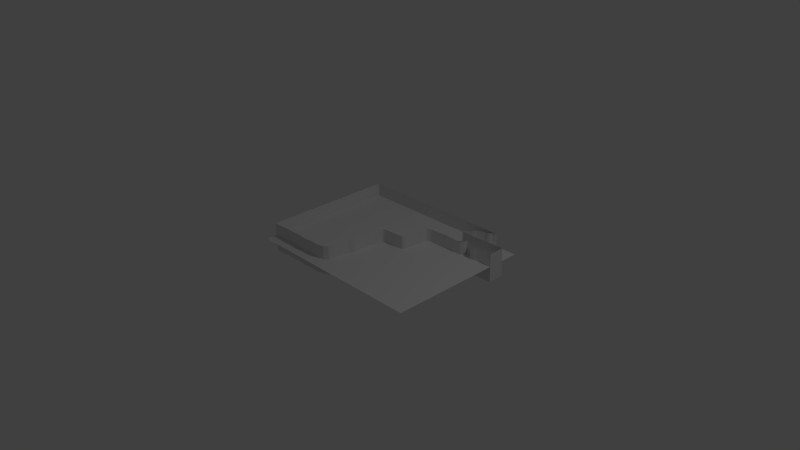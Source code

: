 # Source: sketch-level1-3.blend  (saved by Blender 2.76.0; exported with 4.5.12 LTS)
import bpy
from mathutils import Matrix  # noqa: F401  (used for matrix-valued properties, if any)

bpy.ops.wm.read_factory_settings(use_empty=True)
scene = bpy.context.scene
scene.name = 'Scene'

# ---- collections
col_collection_1 = bpy.data.collections.new('Collection 1'); scene.collection.children.link(col_collection_1)

# ---- materials (node trees are filled in below, after node groups)
mat_material = bpy.data.materials.new('Material')
mat_material.alpha_threshold = 0.0
mat_material.use_transparent_shadow = False
mat_material.preview_render_type = 'FLAT'
mat_material.roughness = 0.5
mat_material_001 = bpy.data.materials.new('Material.001')
mat_material_001.alpha_threshold = 0.0
mat_material_001.use_transparent_shadow = False
mat_material_001.preview_render_type = 'FLAT'
mat_material_001.roughness = 0.5
mat_material_001.specular_intensity = 0.0

# ---- material node trees

# ---- world
world_world = bpy.data.worlds.new('World'); scene.world = world_world
world_world.color = (0.05088, 0.05088, 0.05088)
world_world.use_sun_shadow = False
world_world.sun_shadow_jitter_overblur = 0.0
world_world.cycles.sampling_method = 'MANUAL'
world_world.cycles.sample_map_resolution = 256

# ---- cameras
cam_camera = bpy.data.cameras.new('Camera')
cam_camera.clip_end = 100.0
cam_camera.lens = 35.0
cam_camera.sensor_width = 32.0
cam_camera.sensor_height = 18.0
cam_camera.ortho_scale = 7.314
cam_camera.dof.focus_distance = 0.0
cam_camera.dof.aperture_fstop = 128.0

# ---- lights
light_lamp = bpy.data.lights.new('Lamp', 'POINT')
light_lamp.transmission_factor = 0.0
light_lamp.cutoff_distance = 30.0
light_lamp.energy = 100.0
light_lamp.shadow_buffer_clip_start = 1.001
light_lamp.shadow_soft_size = 0.1
light_lamp.shadow_maximum_resolution = 0.006
light_lamp.use_absolute_resolution = True
light_lamp.cycles.use_multiple_importance_sampling = False

# ---- meshes
me_plane_001 = bpy.data.meshes.new('Plane.001')
me_plane_001.from_pydata([(-0.9248, -0.9535, 0.0149), (1.075, -0.9535, 0.0149), (-0.9248, 1.047, 0.0149), (1.075, 1.047, 0.0149)], [], [(0, 1, 3, 2)])
_uv = me_plane_001.uv_layers.new(name='UVMap')
_uv.uv.foreach_set('vector', [0.0, 0.0, 1.0, 0.0, 1.0, 1.0, 0.0, 1.0])
_uv.active_render = True
_uv = me_plane_001.uv_layers.new(name='UVMap.001')
_uv.uv.foreach_set('vector', [8.794e-05, 8.79e-05, 0.9989, 8.79e-05, 0.9989, 0.9999, 8.79e-05, 0.9999])
me_plane_001.materials.append(mat_material)
me_plane_001.use_remesh_preserve_volume = False
me_plane_001.use_remesh_preserve_attributes = False
me_plane_001.use_mirror_vertex_groups = False
me_plane_001.update()
me_plane = bpy.data.meshes.new('Plane')
me_plane.from_pydata([(0.8568, -0.9844, -0.2), (0.8568, -0.9844, 0.2), (0.8566, -0.969, -0.2), (0.8566, -0.969, 0.2), (0.8578, -0.9591, -0.2), (0.8578, -0.9591, 0.2), (0.8569, -0.9499, -0.2), (0.8569, -0.9499, 0.2), (0.8572, -0.9394, -0.2), (0.8572, -0.9394, 0.2), (0.8586, -0.9311, -0.2), (0.8586, -0.9311, 0.2), (0.8578, -0.9269, -0.2), (0.8578, -0.9269, 0.2), (0.8544, -0.9195, -0.2), (0.8544, -0.9195, 0.2), (0.8547, -0.9125, -0.2), (0.8547, -0.9125, 0.2), (0.8538, -0.893, -0.2), (0.8538, -0.893, 0.2), (0.8518, -0.8632, -0.2), (0.8518, -0.8632, 0.2), (0.8459, -0.8297, -0.2), (0.8459, -0.8297, 0.2), (0.8442, -0.787, -0.2), (0.8442, -0.787, 0.2), (0.843, -0.7548, -0.2), (0.843, -0.7548, 0.2), (0.8453, -0.7221, -0.2), (0.8453, -0.7221, 0.2), (0.8447, -0.714, -0.2), (0.8447, -0.714, 0.2), (0.8442, -0.6645, -0.2), (0.8442, -0.6645, 0.2), (0.8425, -0.6492, -0.2), (0.8425, -0.6492, 0.2), (0.8428, -0.6104, -0.2), (0.8428, -0.6104, 0.2), (0.845, -0.5719, -0.2), (0.845, -0.5719, 0.2), (0.8476, -0.5344, -0.2), (0.8476, -0.5344, 0.2), (0.8493, -0.5108, -0.2), (0.8493, -0.5108, 0.2), (0.849, -0.4926, -0.2), (0.849, -0.4926, 0.2), (0.8445, -0.4779, -0.2), (0.8445, -0.4779, 0.2), (0.8436, -0.4595, -0.2), (0.8436, -0.4595, 0.2), (0.8382, -0.4414, -0.2), (0.8382, -0.4414, 0.2), (0.8365, -0.4223, -0.2), (0.8365, -0.4223, 0.2), (0.8377, -0.4015, -0.2), (0.8377, -0.4015, 0.2), (0.8394, -0.3831, -0.2), (0.8394, -0.3831, 0.2), (0.8396, -0.3658, -0.2), (0.8396, -0.3658, 0.2), (0.8402, -0.3461, -0.2), (0.8402, -0.3461, 0.2), (0.8388, -0.3198, -0.2), (0.8388, -0.3198, 0.2), (0.834, -0.2981, -0.2), (0.834, -0.2981, 0.2), (0.8277, -0.2672, -0.2), (0.8277, -0.2672, 0.2), (0.8198, -0.2504, -0.2), (0.8198, -0.2504, 0.2), (0.7916, -0.2276, -0.2), (0.7916, -0.2276, 0.2), (0.7741, -0.2141, -0.2), (0.7741, -0.2141, 0.2), (0.7627, -0.2086, -0.2), (0.7627, -0.2086, 0.2), (0.7491, -0.2047, -0.2), (0.7491, -0.2047, 0.2), (0.7344, -0.2042, -0.2), (0.7344, -0.2042, 0.2), (0.7188, -0.2009, -0.2), (0.7188, -0.2009, 0.2), (0.6998, -0.1963, -0.2), (0.6998, -0.1963, 0.2), (0.6891, -0.1944, -0.2), (0.6891, -0.1944, 0.2), (0.6766, -0.1952, -0.2), (0.6766, -0.1952, 0.2), (0.6627, -0.1933, -0.2), (0.6627, -0.1933, 0.2), (0.648, -0.1939, -0.2), (0.648, -0.1939, 0.2), (0.631, -0.1911, -0.2), (0.631, -0.1911, 0.2), (0.612, -0.1891, -0.2), (0.612, -0.1891, 0.2), (0.597, -0.1878, -0.2), (0.597, -0.1878, 0.2), (0.582, -0.1845, -0.2), (0.582, -0.1845, 0.2), (0.5565, -0.1841, -0.2), (0.5565, -0.1841, 0.2), (0.5341, -0.181, -0.2), (0.5341, -0.181, 0.2), (0.5086, -0.1775, -0.2), (0.5086, -0.1775, 0.2), (0.493, -0.1744, -0.2), (0.493, -0.1744, 0.2), (0.4763, -0.1687, -0.2), (0.4763, -0.1687, 0.2), (0.457, -0.1604, -0.2), (0.457, -0.1604, 0.2), (0.4403, -0.1545, -0.2), (0.4403, -0.1545, 0.2), (0.4267, -0.1488, -0.2), (0.4267, -0.1488, 0.2), (0.4125, -0.1459, -0.2), (0.4125, -0.1459, 0.2), (0.3947, -0.144, -0.2), (0.3947, -0.144, 0.2), (0.3768, -0.1442, -0.2), (0.3768, -0.1442, 0.2), (0.3635, -0.1446, -0.2), (0.3635, -0.1446, 0.2), (0.3567, -0.147, -0.2), (0.3567, -0.147, 0.2), (0.3516, -0.1484, -0.2), (0.3516, -0.1484, 0.2), (0.3451, -0.1516, -0.2), (0.3451, -0.1516, 0.2), (0.3357, -0.1527, -0.2), (0.3357, -0.1527, 0.2), (0.3221, -0.1521, -0.2), (0.3221, -0.1521, 0.2), (0.3037, -0.1519, -0.2), (0.3037, -0.1519, 0.2), (0.2867, -0.1508, -0.2), (0.2867, -0.1508, 0.2), (0.2691, -0.1503, -0.2), (0.2691, -0.1503, 0.2), (0.2524, -0.1508, -0.2), (0.2524, -0.1508, 0.2), (0.2337, -0.1508, -0.2), (0.2337, -0.1508, 0.2), (0.2096, -0.1486, -0.2), (0.2096, -0.1486, 0.2), (0.1875, -0.1453, -0.2), (0.1875, -0.1453, 0.2), (0.1589, -0.1405, -0.2), (0.1589, -0.1405, 0.2), (0.1422, -0.1372, -0.2), (0.1422, -0.1372, 0.2), (0.1346, -0.1357, -0.2), (0.1346, -0.1357, 0.2), (0.1266, -0.1359, -0.2), (0.1266, -0.1359, 0.2), (0.1195, -0.1365, -0.2), (0.1195, -0.1365, 0.2), (0.1065, -0.135, -0.2), (0.1065, -0.135, 0.2), (0.09149, -0.1311, -0.2), (0.09149, -0.1311, 0.2), (0.0674, -0.1265, -0.2), (0.0674, -0.1265, 0.2), (0.04785, -0.1234, -0.2), (0.04785, -0.1234, 0.2), (0.02745, -0.1216, -0.2), (0.02745, -0.1216, 0.2), (0.01272, -0.1208, -0.2), (0.01272, -0.1208, 0.2), (-0.005981, -0.1195, -0.2), (-0.005981, -0.1195, 0.2), (-0.02063, -0.1143, -0.2), (-0.02063, -0.1143, 0.2), (-0.0331, -0.1118, -0.2), (-0.0331, -0.1118, 0.2), (-0.03933, -0.1071, -0.2), (-0.03933, -0.1071, 0.2), (-0.04386, -0.103, -0.2), (-0.04386, -0.103, 0.2), (-0.04925, -0.09761, -0.2), (-0.04925, -0.09761, 0.2), (-0.05236, -0.08666, -0.2), (-0.05236, -0.08666, 0.2), (-0.0584, -0.07521, -0.2), (-0.0584, -0.07521, 0.2), (-0.05953, -0.05791, -0.2), (-0.05953, -0.05791, 0.2), (-0.06038, -0.03754, -0.2), (-0.06038, -0.03754, 0.2), (-0.05982, -0.02462, -0.2), (-0.05982, -0.02462, 0.2), (-0.06378, -0.01126, -0.2), (-0.06378, -0.01126, 0.2), (-0.06577, 0.004071, -0.2), (-0.06577, 0.004071, 0.2), (-0.06407, 0.02707, -0.2), (-0.06407, 0.02707, 0.2), (-0.06378, 0.03999, -0.2), (-0.06378, 0.03999, 0.2), (-0.06577, 0.06123, -0.2), (-0.06577, 0.06123, 0.2), (-0.06747, 0.07569, 0.2), (-0.06747, 0.07569, -0.2), (-0.06775, 0.09058, 0.2), (-0.06775, 0.09058, -0.2), (-0.07342, 0.1042, 0.2), (-0.07342, 0.1042, -0.2), (-0.07625, 0.1197, 0.2), (-0.07625, 0.1197, -0.2), (-0.0788, 0.13, 0.2), (-0.0788, 0.13, -0.2), (-0.08503, 0.137, 0.2), (-0.08503, 0.137, -0.2), (-0.0975, 0.1438, 0.2), (-0.0975, 0.1438, -0.2), (-0.1086, 0.1497, 0.2), (-0.1086, 0.1497, -0.2), (-0.1219, 0.1537, 0.2), (-0.1219, 0.1537, -0.2), (-0.1346, 0.1561, 0.2), (-0.1346, 0.1561, -0.2), (-0.1468, 0.1585, 0.2), (-0.1468, 0.1585, -0.2), (-0.1644, 0.1598, 0.2), (-0.1644, 0.1598, -0.2), (-0.1839, 0.1611, 0.2), (-0.1839, 0.1611, -0.2), (-0.2015, 0.1642, 0.2), (-0.2015, 0.1642, -0.2), (-0.2216, 0.1668, 0.2), (-0.2216, 0.1668, -0.2), (-0.2457, 0.1672, 0.2), (-0.2457, 0.1672, -0.2), (-0.2621, 0.1675, 0.2), (-0.2621, 0.1675, -0.2), (-0.278, 0.1677, 0.2), (-0.278, 0.1677, -0.2), (-0.2981, 0.1686, 0.2), (-0.2981, 0.1686, -0.2), (-0.3148, 0.1696, 0.2), (-0.3148, 0.1696, -0.2), (-0.3341, 0.1725, 0.2), (-0.3341, 0.1725, -0.2), (-0.3525, 0.1756, 0.2), (-0.3525, 0.1756, -0.2), (-0.3687, 0.1793, 0.2), (-0.3687, 0.1793, -0.2), (-0.3876, 0.1815, 0.2), (-0.3876, 0.1815, -0.2), (-0.4046, 0.1824, 0.2), (-0.4046, 0.1824, -0.2), (-0.4287, 0.1843, 0.2), (-0.4287, 0.1843, -0.2), (-0.4539, 0.1889, 0.2), (-0.4539, 0.1889, -0.2), (-0.4636, 0.1929, 0.2), (-0.4636, 0.1929, -0.2), (-0.4695, 0.2027, 0.2), (-0.4695, 0.2027, -0.2), (-0.4863, 0.2253, 0.2), (-0.4863, 0.2253, -0.2), (-0.4916, 0.2566, 0.2), (-0.4916, 0.2566, -0.2), (-0.493, 0.2689, 0.2), (-0.493, 0.2689, -0.2), (-0.4939, 0.2853, 0.2), (-0.4939, 0.2853, -0.2), (-0.4947, 0.2956, 0.2), (-0.4947, 0.2956, -0.2), (-0.4981, 0.3068, 0.2), (-0.4981, 0.3068, -0.2), (-0.5001, 0.3186, 0.2), (-0.5001, 0.3186, -0.2), (-0.4984, 0.3274, 0.2), (-0.4984, 0.3274, -0.2), (-0.497, 0.3372, 0.2), (-0.497, 0.3372, -0.2), (-0.4976, 0.3489, 0.2), (-0.4976, 0.3489, -0.2), (-0.4998, 0.3607, 0.2), (-0.4998, 0.3607, -0.2), (-0.5001, 0.3839, 0.2), (-0.5001, 0.3839, -0.2), (-0.5021, 0.3994, 0.2), (-0.5021, 0.3994, -0.2), (-0.5027, 0.4167, 0.2), (-0.5027, 0.4167, -0.2), (-0.5007, 0.4386, 0.2), (-0.5007, 0.4386, -0.2), (-0.5, 0.4686, 0.2), (-0.5, 0.4686, -0.2), (-0.5003, 0.507, 0.2), (-0.5003, 0.507, -0.2), (-0.5, 0.5314, 0.2), (-0.5, 0.5314, -0.2), (-0.4969, 0.549, 0.2), (-0.4969, 0.549, -0.2), (-0.4973, 0.5748, 0.2), (-0.4973, 0.5748, -0.2), (-0.4993, 0.6008, 0.2), (-0.4993, 0.6008, -0.2), (-0.5034, 0.6242, 0.2), (-0.5034, 0.6242, -0.2), (-0.5322, 0.6531, 0.2), (-0.5322, 0.6531, -0.2), (-0.5932, 0.677, 0.2), (-0.5932, 0.677, -0.2), (-0.5641, 0.7143, 0.2), (-0.5641, 0.7143, -0.2), (-0.5162, 0.7419, 0.2), (-0.5162, 0.7419, -0.2), (-0.515, 0.7798, 0.2), (-0.515, 0.7798, -0.2), (-0.517, 0.7987, 0.2), (-0.517, 0.7987, -0.2), (-0.5258, 0.8239, 0.2), (-0.5258, 0.8239, -0.2), (-0.5309, 0.8589, 0.2), (-0.5309, 0.8589, -0.2), (-0.5333, 0.8862, 0.2), (-0.5333, 0.8862, -0.2), (-0.5343, 0.9088, 0.2), (-0.5343, 0.9088, -0.2), (-0.5323, 0.937, 0.2), (-0.5323, 0.937, -0.2), (-0.5296, 0.9646, 0.2), (-0.5296, 0.9646, -0.2), (-0.5296, 0.9872, 0.2), (-0.5296, 0.9872, -0.2), (-0.5303, 1.0, 0.2), (-0.5303, 1.0, -0.2), (-0.7508, 1.0, 0.2), (-0.7508, 1.0, -0.2), (-0.7494, 0.8984, 0.2), (-0.7494, 0.8984, -0.2), (-0.7363, 0.7498, 0.2), (-0.7363, 0.7498, -0.2), (-0.7358, 0.6763, 0.2), (-0.7358, 0.6763, -0.2), (-0.7311, 0.6463, 0.2), (-0.7311, 0.6463, -0.2), (-0.7275, 0.6186, 0.2), (-0.7275, 0.6186, -0.2), (-0.7311, 0.5868, 0.2), (-0.7311, 0.5868, -0.2), (-0.7305, 0.5387, 0.2), (-0.7305, 0.5387, -0.2), (-0.7328, 0.52, 0.2), (-0.7328, 0.52, -0.2), (-0.7299, 0.5087, 0.2), (-0.7299, 0.5087, -0.2), (-0.7281, 0.4978, 0.2), (-0.7281, 0.4978, -0.2), (-0.7322, 0.4878, 0.2), (-0.7322, 0.4878, -0.2), (-0.7381, 0.4864, 0.2), (-0.7381, 0.4864, -0.2), (-0.7499, 0.4887, 0.2), (-0.7499, 0.4887, -0.2), (-0.7557, 0.4928, 0.2), (-0.7557, 0.4928, -0.2), (-0.7669, 0.5014, 0.2), (-0.7669, 0.5014, -0.2), (-0.7863, 0.5164, 0.2), (-0.7863, 0.5164, -0.2), (-0.8027, 0.5309, 0.2), (-0.8027, 0.5309, -0.2), (-0.8145, 0.5427, 0.2), (-0.8145, 0.5427, -0.2), (-0.8221, 0.5509, 0.2), (-0.8221, 0.5509, -0.2), (-0.8277, 0.554, 0.2), (-0.8277, 0.554, -0.2), (-0.8317, 0.5542, 0.2), (-0.8317, 0.5542, -0.2), (-0.8335, 0.5526, 0.2), (-0.8335, 0.5526, -0.2), (-0.8337, 0.5501, 0.2), (-0.8337, 0.5501, -0.2), (-0.8332, 0.5466, 0.2), (-0.8332, 0.5466, -0.2), (-0.8336, 0.5451, 0.2), (-0.8336, 0.5451, -0.2), (-0.835, 0.5447, 0.2), (-0.835, 0.5447, -0.2), (-0.8378, 0.5468, 0.2), (-0.8378, 0.5468, -0.2), (-0.85, 0.5583, 0.2), (-0.85, 0.5583, -0.2), (-0.8569, 0.5646, 0.2), (-0.8569, 0.5646, -0.2), (-0.8611, 0.5683, 0.2), (-0.8611, 0.5683, -0.2), (-0.8635, 0.5692, 0.2), (-0.8635, 0.5692, -0.2), (-0.8655, 0.5692, 0.2), (-0.8655, 0.5692, -0.2), (-0.8672, 0.5685, 0.2), (-0.8672, 0.5685, -0.2), (-0.8689, 0.5672, 0.2), (-0.8689, 0.5672, -0.2), (-0.8704, 0.5663, 0.2), (-0.8704, 0.5663, -0.2), (-0.8722, 0.5672, 0.2), (-0.8722, 0.5672, -0.2), (-0.8762, 0.5713, 0.2), (-0.8762, 0.5713, -0.2), (-0.8859, 0.5845, 0.2), (-0.8859, 0.5845, -0.2), (-0.8935, 0.5937, 0.2), (-0.8935, 0.5937, -0.2), (-0.8983, 0.6018, 0.2), (-0.8983, 0.6018, -0.2), (-0.9071, 0.6136, 0.2), (-0.9071, 0.6136, -0.2), (-0.9182, 0.6289, 0.2), (-0.9182, 0.6289, -0.2), (-0.9275, 0.6478, 0.2), (-0.9275, 0.6478, -0.2), (-0.9312, 0.6624, 0.2), (-0.9312, 0.6624, -0.2), (-0.9343, 0.6723, 0.2), (-0.9343, 0.6723, -0.2), (-0.9323, 0.6835, 0.2), (-0.9323, 0.6835, -0.2), (-0.9425, 0.6997, 0.2), (-0.9425, 0.6997, -0.2), (-0.9533, 0.7111, 0.2), (-0.9533, 0.7111, -0.2), (-0.9635, 0.719, 0.2), (-0.9635, 0.719, -0.2), (-0.9703, 0.7244, 0.2), (-0.9703, 0.7244, -0.2), (-0.9762, 0.7306, 0.2), (-0.9762, 0.7306, -0.2), (-0.976, 0.7341, 0.2), (-0.976, 0.7341, -0.2), (-0.9762, 0.7378, 0.2), (-0.9762, 0.7378, -0.2), (-0.9768, 0.743, 0.2), (-0.9768, 0.743, -0.2), (-0.9886, 0.7548, 0.2), (-0.9886, 0.7548, -0.2), (-0.9937, 0.7637, 0.2), (-0.9937, 0.7637, -0.2), (-0.9937, -0.9881, 0.2), (-0.9937, -0.9881, -0.2), (0.8566, -0.9881, 0.2), (0.8566, -0.9881, -0.2), (-0.5322, 0.6531, 0.2), (-0.5322, 0.6531, -0.2), (-0.5932, 0.677, 0.2), (-0.5932, 0.677, -0.2), (-0.5877, 0.6567, -0.2), (-0.588, 0.6568, 0.2), (-0.741, 0.8024, -0.2), (-0.5934, 0.6933, -0.2), (-0.5939, 0.6928, 0.2), (-0.5313, 0.7311, -0.2), (-0.5356, 0.7288, 0.2)], [], [(0, 1, 3, 2), (2, 3, 5, 4), (4, 5, 7, 6), (6, 7, 9, 8), (8, 9, 11, 10), (10, 11, 13, 12), (12, 13, 15, 14), (14, 15, 17, 16), (16, 17, 19, 18), (18, 19, 21, 20), (20, 21, 23, 22), (22, 23, 25, 24), (24, 25, 27, 26), (26, 27, 29, 28), (28, 29, 31, 30), (30, 31, 33, 32), (32, 33, 35, 34), (34, 35, 37, 36), (36, 37, 39, 38), (38, 39, 41, 40), (40, 41, 43, 42), (42, 43, 45, 44), (44, 45, 47, 46), (46, 47, 49, 48), (48, 49, 51, 50), (50, 51, 53, 52), (52, 53, 55, 54), (54, 55, 57, 56), (56, 57, 59, 58), (58, 59, 61, 60), (60, 61, 63, 62), (62, 63, 65, 64), (64, 65, 67, 66), (66, 67, 69, 68), (68, 69, 71, 70), (70, 71, 73, 72), (72, 73, 75, 74), (74, 75, 77, 76), (76, 77, 79, 78), (78, 79, 81, 80), (80, 81, 83, 82), (82, 83, 85, 84), (84, 85, 87, 86), (86, 87, 89, 88), (88, 89, 91, 90), (90, 91, 93, 92), (92, 93, 95, 94), (94, 95, 97, 96), (96, 97, 99, 98), (98, 99, 101, 100), (100, 101, 103, 102), (102, 103, 105, 104), (104, 105, 107, 106), (106, 107, 109, 108), (108, 109, 111, 110), (110, 111, 113, 112), (112, 113, 115, 114), (114, 115, 117, 116), (116, 117, 119, 118), (118, 119, 121, 120), (120, 121, 123, 122), (122, 123, 125, 124), (124, 125, 127, 126), (126, 127, 129, 128), (128, 129, 131, 130), (130, 131, 133, 132), (132, 133, 135, 134), (134, 135, 137, 136), (136, 137, 139, 138), (138, 139, 141, 140), (140, 141, 143, 142), (142, 143, 145, 144), (144, 145, 147, 146), (146, 147, 149, 148), (148, 149, 151, 150), (150, 151, 153, 152), (152, 153, 155, 154), (154, 155, 157, 156), (156, 157, 159, 158), (158, 159, 161, 160), (160, 161, 163, 162), (162, 163, 165, 164), (164, 165, 167, 166), (166, 167, 169, 168), (168, 169, 171, 170), (170, 171, 173, 172), (172, 173, 175, 174), (174, 175, 177, 176), (176, 177, 179, 178), (178, 179, 181, 180), (180, 181, 183, 182), (182, 183, 185, 184), (184, 185, 187, 186), (186, 187, 189, 188), (188, 189, 191, 190), (190, 191, 193, 192), (192, 193, 195, 194), (194, 195, 197, 196), (196, 197, 199, 198), (198, 199, 201, 200), (200, 201, 202, 203), (203, 202, 204, 205), (205, 204, 206, 207), (207, 206, 208, 209), (209, 208, 210, 211), (211, 210, 212, 213), (213, 212, 214, 215), (215, 214, 216, 217), (217, 216, 218, 219), (219, 218, 220, 221), (221, 220, 222, 223), (223, 222, 224, 225), (225, 224, 226, 227), (227, 226, 228, 229), (229, 228, 230, 231), (231, 230, 232, 233), (233, 232, 234, 235), (235, 234, 236, 237), (237, 236, 238, 239), (239, 238, 240, 241), (241, 240, 242, 243), (243, 242, 244, 245), (245, 244, 246, 247), (247, 246, 248, 249), (249, 248, 250, 251), (251, 250, 252, 253), (253, 252, 254, 255), (255, 254, 256, 257), (257, 256, 258, 259), (259, 258, 260, 261), (261, 260, 262, 263), (263, 262, 264, 265), (265, 264, 266, 267), (267, 266, 268, 269), (269, 268, 270, 271), (271, 270, 272, 273), (273, 272, 274, 275), (275, 274, 276, 277), (277, 276, 278, 279), (279, 278, 280, 281), (281, 280, 282, 283), (283, 282, 284, 285), (285, 284, 286, 287), (287, 286, 288, 289), (289, 288, 290, 291), (291, 290, 292, 293), (293, 292, 294, 295), (295, 294, 296, 297), (297, 296, 298, 299), (299, 298, 300, 301), (301, 300, 302, 303), (303, 302, 450, 451), (454, 455, 452, 453), (457, 458, 308, 309), (459, 460, 310, 311), (311, 310, 312, 313), (313, 312, 314, 315), (315, 314, 316, 317), (317, 316, 318, 319), (319, 318, 320, 321), (321, 320, 322, 323), (323, 322, 324, 325), (325, 324, 326, 327), (327, 326, 328, 329), (329, 328, 330, 331), (331, 330, 332, 333), (333, 332, 334, 335), (335, 334, 336, 337, 456), (337, 336, 338, 339), (339, 338, 340, 341), (341, 340, 342, 343), (343, 342, 344, 345), (345, 344, 346, 347), (347, 346, 348, 349), (349, 348, 350, 351), (351, 350, 352, 353), (353, 352, 354, 355), (355, 354, 356, 357), (357, 356, 358, 359), (359, 358, 360, 361), (361, 360, 362, 363), (363, 362, 364, 365), (365, 364, 366, 367), (367, 366, 368, 369), (369, 368, 370, 371), (371, 370, 372, 373), (373, 372, 374, 375), (375, 374, 376, 377), (377, 376, 378, 379), (379, 378, 380, 381), (381, 380, 382, 383), (383, 382, 384, 385), (385, 384, 386, 387), (387, 386, 388, 389), (389, 388, 390, 391), (391, 390, 392, 393), (393, 392, 394, 395), (395, 394, 396, 397), (397, 396, 398, 399), (399, 398, 400, 401), (401, 400, 402, 403), (403, 402, 404, 405), (405, 404, 406, 407), (407, 406, 408, 409), (409, 408, 410, 411), (411, 410, 412, 413), (413, 412, 414, 415), (415, 414, 416, 417), (417, 416, 418, 419), (419, 418, 420, 421), (421, 420, 422, 423), (423, 422, 424, 425), (425, 424, 426, 427), (427, 426, 428, 429), (429, 428, 430, 431), (431, 430, 432, 433), (433, 432, 434, 435), (435, 434, 436, 437), (437, 436, 438, 439), (439, 438, 440, 441), (441, 440, 442, 443), (443, 442, 444, 445), (445, 444, 446, 447), (447, 446, 448, 449), (0, 449, 448, 1), (305, 304, 455, 454), (307, 306, 458, 457), (309, 308, 460, 459)])
_uv = me_plane.uv_layers.new(name='UVMap')
_uv.uv.foreach_set('vector', [0.0, 0.0, 0.0, 0.0, 0.0, 0.0, 0.0, 0.0, 0.0, 0.0, 0.0, 0.0, 0.0, 0.0, 0.0, 0.0, 0.0, 0.0, 0.0, 0.0, 0.0, 0.0, 0.0, 0.0, 0.0, 0.0, 0.0, 0.0, 0.0, 0.0, 0.0, 0.0, 0.0, 0.0, 0.0, 0.0, 0.0, 0.0, 0.0, 0.0, 0.0, 0.0, 0.0, 0.0, 0.0, 0.0, 0.0, 0.0, 0.0, 0.0, 0.0, 0.0, 0.0, 0.0, 0.0, 0.0, 0.0, 0.0, 0.0, 0.0, 0.0, 0.0, 0.0, 0.0, 0.0, 0.0, 0.0, 0.0, 0.0, 0.0, 0.0, 0.0, 0.0, 0.0, 0.0, 0.0, 0.0, 0.0, 0.0, 0.0, 0.0, 0.0, 0.0, 0.0, 0.0, 0.0, 0.0, 0.0, 0.0, 0.0, 0.0, 0.0, 0.0, 0.0, 0.0, 0.0, 0.0, 0.0, 0.0, 0.0, 0.0, 0.0, 0.0, 0.0, 0.0, 0.0, 0.0, 0.0, 0.0, 0.0, 0.0, 0.0, 0.0, 0.0, 0.0, 0.0, 0.0, 0.0, 0.0, 0.0, 0.0, 0.0, 0.0, 0.0, 0.0, 0.0, 0.0, 0.0, 0.0, 0.0, 0.0, 0.0, 0.0, 0.0, 0.0, 0.0, 0.0, 0.0, 0.0, 0.0, 0.0, 0.0, 0.0, 0.0, 0.0, 0.0, 0.0, 0.0, 0.0, 0.0, 0.0, 0.0, 0.0, 0.0, 0.0, 0.0, 0.0, 0.0, 0.0, 0.0, 0.0, 0.0, 0.0, 0.0, 0.0, 0.0, 0.0, 0.0, 0.0, 0.0, 0.0, 0.0, 0.0, 0.0, 0.0, 0.0, 0.0, 0.0, 0.0, 0.0, 0.0, 0.0, 0.0, 0.0, 0.0, 0.0, 0.0, 0.0, 0.0, 0.0, 0.0, 0.0, 0.0, 0.0, 0.0, 0.0, 0.0, 0.0, 0.0, 0.0, 0.0, 0.0, 0.0, 0.0, 0.0, 0.0, 0.0, 0.0, 0.0, 0.0, 0.0, 0.0, 0.0, 0.0, 0.0, 0.0, 0.0, 0.0, 0.0, 0.0, 0.0, 0.0, 0.0, 0.0, 0.0, 0.0, 0.0, 0.0, 0.0, 0.0, 0.0, 0.0, 0.0, 0.0, 0.0, 0.0, 0.0, 0.0, 0.0, 0.0, 0.0, 0.0, 0.0, 0.0, 0.0, 0.0, 0.0, 0.0, 0.0, 0.0, 0.0, 0.0, 0.0, 0.0, 0.0, 0.0, 0.0, 0.0, 0.0, 0.0, 0.0, 0.0, 0.0, 0.0, 0.0, 0.0, 0.0, 0.0, 0.0, 0.0, 0.0, 0.0, 0.0, 0.0, 0.0, 0.0, 0.0, 0.0, 0.0, 0.0, 0.0, 0.0, 0.0, 0.0, 0.0, 0.0, 0.0, 0.0, 0.0, 0.0, 0.0, 0.0, 0.0, 0.0, 0.0, 0.0, 0.0, 0.0, 0.0, 0.0, 0.0, 0.0, 0.0, 0.0, 0.0, 0.0, 0.0, 0.0, 0.0, 0.0, 0.0, 0.0, 0.0, 0.0, 0.0, 0.0, 0.0, 0.0, 0.0, 0.0, 0.0, 0.0, 0.0, 0.0, 0.0, 0.0, 0.0, 0.0, 0.0, 0.0, 0.0, 0.0, 0.0, 0.0, 0.0, 0.0, 0.0, 0.0, 0.0, 0.0, 0.0, 0.0, 0.0, 0.0, 0.0, 0.0, 0.0, 0.0, 0.0, 0.0, 0.0, 0.0, 0.0, 0.0, 0.0, 0.0, 0.0, 0.0, 0.0, 0.0, 0.0, 0.0, 0.0, 0.0, 0.0, 0.0, 0.0, 0.0, 0.0, 0.0, 0.0, 0.0, 0.0, 0.0, 0.0, 0.0, 0.0, 0.0, 0.0, 0.0, 0.0, 0.0, 0.0, 0.0, 0.0, 0.0, 0.0, 0.0, 0.0, 0.0, 0.0, 0.0, 0.0, 0.0, 0.0, 0.0, 0.0, 0.0, 0.0, 0.0, 0.0, 0.0, 0.0, 0.0, 0.0, 0.0, 0.0, 0.0, 0.0, 0.0, 0.0, 0.0, 0.0, 0.0, 0.0, 0.0, 0.0, 0.0, 0.0, 0.0, 0.0, 0.0, 0.0, 0.0, 0.0, 0.0, 0.0, 0.0, 0.0, 0.0, 0.0, 0.0, 0.0, 0.0, 0.0, 0.0, 0.0, 0.0, 0.0, 0.0, 0.0, 0.0, 0.0, 0.0, 0.0, 0.0, 0.0, 0.0, 0.0, 0.0, 0.0, 0.0, 0.0, 0.0, 0.0, 0.0, 0.0, 0.0, 0.0, 0.0, 0.0, 0.0, 0.0, 0.0, 0.0, 0.0, 0.0, 0.0, 0.0, 0.0, 0.0, 0.0, 0.0, 0.0, 0.0, 0.0, 0.0, 0.0, 0.0, 0.0, 0.0, 0.0, 0.0, 0.0, 0.0, 0.0, 0.0, 0.0, 0.0, 0.0, 0.0, 0.0, 0.0, 0.0, 0.0, 0.0, 0.0, 0.0, 0.0, 0.0, 0.0, 0.0, 0.0, 0.0, 0.0, 0.0, 0.0, 0.0, 0.0, 0.0, 0.0, 0.0, 0.0, 0.0, 0.0, 0.0, 0.0, 0.0, 0.0, 0.0, 0.0, 0.0, 0.0, 0.0, 0.0, 0.0, 0.0, 0.0, 0.0, 0.0, 0.0, 0.0, 0.0, 0.0, 0.0, 0.0, 0.0, 0.0, 0.0, 0.0, 0.0, 0.0, 0.0, 0.0, 0.0, 0.0, 0.0, 0.0, 0.0, 0.0, 0.0, 0.0, 0.0, 0.0, 0.0, 0.0, 0.0, 0.0, 0.0, 0.0, 0.0, 0.0, 0.0, 0.0, 0.0, 0.0, 0.0, 0.0, 0.0, 0.0, 0.0, 0.0, 0.0, 0.0, 0.0, 0.0, 0.0, 0.0, 0.0, 0.0, 0.0, 0.0, 0.0, 0.0, 0.0, 0.0, 0.0, 0.0, 0.0, 0.0, 0.0, 0.0, 0.0, 0.0, 0.0, 0.0, 0.0, 0.0, 0.0, 0.0, 0.0, 0.0, 0.0, 0.0, 0.0, 0.0, 0.0, 0.0, 0.0, 0.0, 0.0, 0.0, 0.0, 0.0, 0.0, 0.0, 0.0, 0.0, 0.0, 0.0, 0.0, 0.0, 0.0, 0.0, 0.0, 0.0, 0.0, 0.0, 0.0, 0.0, 0.0, 0.0, 0.0, 0.0, 0.0, 0.0, 0.0, 0.0, 0.0, 0.0, 0.0, 0.0, 0.0, 0.0, 0.0, 0.0, 0.0, 0.0, 0.0, 0.0, 0.0, 0.0, 0.0, 0.0, 0.0, 0.0, 0.0, 0.0, 0.0, 0.0, 0.0, 0.0, 0.0, 0.0, 0.0, 0.0, 0.0, 0.0, 0.0, 0.0, 0.0, 0.0, 0.0, 0.0, 0.0, 0.0, 0.0, 0.0, 0.0, 0.0, 0.0, 0.0, 0.0, 0.0, 0.0, 0.0, 0.0, 0.0, 0.0, 0.0, 0.0, 0.0, 0.0, 0.0, 0.0, 0.0, 0.0, 0.0, 0.0, 0.0, 0.0, 0.0, 0.0, 0.0, 0.0, 0.0, 0.0, 0.0, 0.0, 0.0, 0.0, 0.0, 0.0, 0.0, 0.0, 0.0, 0.0, 0.0, 0.0, 0.0, 0.0, 0.0, 0.0, 0.0, 0.0, 0.0, 0.0, 0.0, 0.0, 0.0, 0.0, 0.0, 0.0, 0.0, 0.0, 0.0, 0.0, 0.0, 0.0, 0.0, 0.0, 0.0, 0.0, 0.0, 0.0, 0.0, 0.0, 0.0, 0.0, 0.0, 0.0, 0.0, 0.0, 0.0, 0.0, 0.0, 0.0, 0.0, 0.0, 0.0, 0.0, 0.0, 0.0, 0.0, 0.0, 0.0, 0.0, 0.0, 0.0, 0.0, 0.0, 0.0, 0.0, 0.0, 0.0, 0.0, 0.0, 0.0, 0.0, 0.0, 0.0, 0.0, 0.0, 0.0, 0.0, 0.0, 0.0, 0.0, 0.0, 0.0, 0.0, 0.0, 0.0, 0.0, 0.0, 0.0, 0.0, 0.0, 0.0, 0.0, 0.0, 0.0, 0.0, 0.0, 0.0, 0.0, 0.0, 0.0, 0.0, 0.0, 0.0, 0.0, 0.0, 0.0, 0.0, 0.0, 0.0, 0.0, 0.0, 0.0, 0.0, 0.0, 0.0, 0.0, 0.0, 0.0, 0.0, 0.0, 0.0, 0.0, 0.0, 0.0, 0.0, 0.0, 0.0, 0.0, 0.0, 0.0, 0.0, 0.0, 0.0, 0.0, 0.0, 0.0, 0.0, 0.0, 0.0, 0.0, 0.0, 0.0, 0.0, 0.0, 0.0, 0.0, 0.0, 0.0, 0.0, 0.0, 0.0, 0.0, 0.0, 0.0, 0.0, 0.0, 0.0, 0.0, 0.0, 0.0, 0.0, 0.0, 0.0, 0.0, 0.0, 0.0, 0.0, 0.0, 0.0, 0.0, 0.0, 0.0, 0.0, 0.0, 0.0, 0.0, 0.0, 0.0, 0.0, 0.0, 0.0, 0.0, 0.0, 0.0, 0.0, 0.0, 0.0, 0.0, 0.0, 0.0, 0.0, 0.0, 0.0, 0.0, 0.0, 0.0, 0.0, 0.0, 0.0, 0.0, 0.0, 0.0, 0.0, 0.0, 0.0, 0.0, 0.0, 0.0, 0.0, 0.0, 0.0, 0.0, 0.0, 0.0, 0.0, 0.0, 0.0, 0.0, 0.0, 0.0, 0.0, 0.0, 0.0, 0.0, 0.0, 0.0, 0.0, 0.0, 0.0, 0.0, 0.0, 0.0, 0.0, 0.0, 0.0, 0.0, 0.0, 0.0, 0.0, 0.0, 0.0, 0.0, 0.0, 0.0, 0.0, 0.0, 0.0, 0.0, 0.0, 0.0, 0.0, 0.0, 0.0, 0.0, 0.0, 0.0, 0.0, 0.0, 0.0, 0.0, 0.0, 0.0, 0.0, 0.0, 0.0, 0.0, 0.0, 0.0, 0.0, 0.0, 0.0, 0.0, 0.0, 0.0, 0.0, 0.0, 0.0, 0.0, 0.0, 0.0, 0.0, 0.0, 0.0, 0.0, 0.0, 0.0, 0.0, 0.0, 0.0, 0.0, 0.0, 0.0, 0.0, 0.0, 0.0, 0.0, 0.0, 0.0, 0.0, 0.0, 0.0, 0.0, 0.0, 0.0, 0.0, 0.0, 0.0, 0.0, 0.0, 0.0, 0.0, 0.0, 0.0, 0.0, 0.0, 0.0, 0.0, 0.0, 0.0, 0.0, 0.0, 0.0, 0.0, 0.0, 0.0, 0.0, 0.0, 0.0, 0.0, 0.0, 0.0, 0.0, 0.0, 0.0, 0.0, 0.0, 0.0, 0.0, 0.0, 0.0, 0.0, 0.0, 0.0, 0.0, 0.0, 0.0, 0.0, 0.0, 0.0, 0.0, 0.0, 0.0, 0.0, 0.0, 0.0, 0.0, 0.0, 0.0, 0.0, 0.0, 0.0, 0.0, 0.0, 0.0, 0.0, 0.0, 0.0, 0.0, 0.0, 0.0, 0.0, 0.0, 0.0, 0.0, 0.0, 0.0, 0.0, 0.0, 0.0, 0.0, 0.0, 0.0, 0.0, 0.0, 0.0, 0.0, 0.0, 0.0, 0.0, 0.0, 0.0, 0.0, 0.0, 0.0, 0.0, 0.0, 0.0, 0.0, 0.0, 0.0, 0.0, 0.0, 0.0, 0.0, 0.0, 0.0, 0.0, 0.0, 0.0, 0.0, 0.0, 0.0, 0.0, 0.0, 0.0, 0.0, 0.0, 0.0, 0.0, 0.0, 0.0, 0.0, 0.0, 0.0, 0.0, 0.0, 0.0, 0.0, 0.0, 0.0, 0.0, 0.0, 0.0, 0.0, 0.0, 0.0, 0.0, 0.0, 0.0, 0.0, 0.0, 0.0, 0.0, 0.0, 0.0, 0.0, 0.0, 0.0, 0.0, 0.0, 0.0, 0.0, 0.0, 0.0, 0.0, 0.0, 0.0, 0.0, 0.0, 0.0, 0.0, 0.0, 0.0, 0.0, 0.0, 0.0, 0.0, 0.0, 0.0, 0.0, 0.0, 0.0, 0.0, 0.0, 0.0, 0.0, 0.0, 0.0, 0.0, 0.0, 0.0, 0.0, 0.0, 0.0, 0.0, 0.0, 0.0, 0.0, 0.0, 0.0, 0.0, 0.0, 0.0, 0.0, 0.0, 0.0, 0.0, 0.0, 0.0, 0.0, 0.0, 0.0, 0.0, 0.0, 0.0, 0.0, 0.0, 0.0, 0.0, 0.0, 0.0, 0.0, 0.0, 0.0, 0.0, 0.0, 0.0, 0.0, 0.0, 0.0, 0.0, 0.0, 0.0, 0.0, 0.0, 0.0, 0.0, 0.0, 0.0, 0.0, 0.0, 0.0, 0.0, 0.0, 0.0, 0.0, 0.0, 0.0, 0.0, 0.0, 0.0, 0.0, 0.0, 0.0, 0.0, 0.0, 0.0, 0.0, 0.0, 0.0, 0.0, 0.0, 0.0, 0.0, 0.0, 0.0, 0.0, 0.0, 0.0, 0.0, 0.0, 0.0, 0.0, 0.0, 0.0, 0.0, 0.0, 0.0, 0.0, 0.0, 0.0, 0.0, 0.0, 0.0, 0.0, 0.0, 0.0, 0.0, 0.0, 0.0, 0.0, 0.0, 0.0, 0.0, 0.0, 0.0, 0.0, 0.0, 0.0, 0.0, 0.0, 0.0, 0.0, 0.0, 0.0, 0.0, 0.0, 0.0, 0.0, 0.0, 0.0, 0.0, 0.0, 0.0, 0.0, 0.0, 0.0, 0.0, 0.0, 0.0, 0.0, 0.0, 0.0, 0.0, 0.0, 0.0, 0.0, 0.0, 0.0, 0.0, 0.0, 0.0, 0.0, 0.0, 0.0, 0.0, 0.0, 0.0, 0.0, 0.0, 0.0, 0.0, 0.0, 0.0, 0.0, 0.0, 0.0, 0.0, 0.0, 0.0, 0.0, 0.0, 0.0, 0.0, 0.0, 0.0, 0.0, 0.0, 0.0, 0.0, 0.0, 0.0, 0.0, 0.0, 0.0, 0.0, 0.0, 0.0, 0.0, 0.0, 0.0, 0.0, 0.0, 0.0, 0.0, 0.0, 0.0, 0.0, 0.0, 0.0, 0.0, 0.0, 0.0, 0.0, 0.0, 0.0, 0.0, 0.0, 0.0, 0.0, 0.0, 0.0, 0.0, 0.0, 0.0, 0.0, 0.0, 0.0, 0.0, 0.0, 0.0, 0.0, 0.0, 0.0, 0.0, 0.0, 0.0, 0.0, 0.0, 0.0, 0.0, 0.0, 0.0, 0.0, 0.0, 0.0, 0.0, 0.0, 0.0, 0.0, 0.0, 0.0, 0.0, 0.0, 0.0, 0.0, 0.0, 0.0, 0.0, 0.0, 0.0, 0.0, 0.0, 0.0, 0.0, 0.0, 0.0, 0.0, 0.0, 0.0, 0.0, 0.0, 0.0, 0.0, 0.0, 0.0, 0.0, 0.0, 0.0, 0.0, 0.0, 0.0, 0.0, 0.0, 0.0, 0.0, 0.0, 0.0, 0.0, 0.0, 0.0, 0.0, 0.0, 0.0, 0.0, 0.0, 0.0, 0.0, 0.0, 0.0, 0.0, 0.0, 0.0, 0.0, 0.0, 0.0, 0.0, 0.0, 0.0, 0.0, 0.0, 0.0, 0.0, 0.0, 0.0, 0.0, 0.0, 0.0, 0.0, 0.0, 0.0, 0.0, 0.0, 0.0, 0.0, 0.0, 0.0, 0.0, 0.0, 0.0, 0.0, 0.0, 0.0, 0.0, 0.0, 0.0, 0.0, 0.0, 0.0, 0.0, 0.0, 0.0, 0.0, 0.0, 0.0, 0.0, 0.0, 0.0, 0.0, 0.0, 0.0, 0.0, 0.0, 0.0, 0.0, 0.0, 0.0, 0.0, 0.0, 0.0, 0.0, 0.0, 0.0, 0.0, 0.0, 0.0, 0.0, 0.0, 0.0, 0.0, 0.0, 0.0, 0.0, 0.0, 0.0, 0.0, 0.0, 0.0, 0.0, 0.0, 0.0, 0.0, 0.0, 0.0, 0.0, 0.0, 0.0, 0.0, 0.0, 0.0, 0.0, 0.0, 0.0, 0.0, 0.0, 0.0, 0.0, 0.0, 0.0, 0.0, 0.0, 0.0, 0.0, 0.0, 0.0, 0.0, 0.0, 0.0, 0.0, 0.0, 0.0, 0.0, 0.0, 0.0, 0.0, 0.0, 0.0, 0.0, 0.0, 0.0, 0.0, 0.0, 0.0, 0.0, 0.0, 0.0, 0.0, 0.0, 0.0, 0.0, 0.0, 0.0, 0.0, 0.0, 0.0, 0.0, 0.0, 0.0, 0.0, 0.0, 0.0, 0.0, 0.0, 0.0, 0.0, 0.0, 0.0, 0.0, 0.0, 0.0, 0.0, 0.0, 0.0, 0.0, 0.0, 0.0, 0.0, 0.0, 0.0, 0.0, 0.0, 0.0, 0.0, 0.0, 0.0, 0.0, 0.0, 0.0, 0.0, 0.0, 0.0, 0.0, 0.0, 0.0, 0.0, 0.0, 0.0, 0.0, 0.0, 0.0, 0.0, 0.0, 0.0, 0.0, 0.0, 0.0, 0.0, 0.0, 0.0, 0.0, 0.0, 0.0, 0.0, 0.0, 0.0, 0.0, 0.0, 0.0, 0.0, 0.0, 0.0, 0.0, 0.0, 0.0, 0.0, 0.0, 0.0, 0.0, 0.0, 0.0, 0.0, 0.0, 0.0, 0.0, 0.0, 0.0, 0.0, 0.0, 0.0, 0.0, 0.0, 0.0, 0.0, 0.0, 0.0, 0.0, 0.0, 0.0, 0.0, 0.0, 0.0, 0.0, 0.0, 0.0, 0.0, 0.0, 0.0, 0.0, 0.0, 0.0, 0.0, 0.0, 0.0, 0.0, 0.0, 0.0, 0.0, 0.0, 0.0, 0.0, 0.0, 0.0, 0.0, 0.0, 0.0, 0.0, 0.0, 0.0, 0.0, 0.0, 0.0, 0.0, 0.0, 0.0, 0.0, 0.0, 0.0, 0.0, 0.0, 0.0, 0.0, 0.0, 0.0, 0.0, 0.0, 0.0, 0.0, 0.0, 0.0, 0.0, 0.0, 0.0, 0.0, 0.0, 0.0, 0.0, 0.0, 0.0, 0.0, 0.0, 0.0, 0.0, 0.0, 0.0, 0.0, 0.0, 0.0, 0.0, 0.0, 0.0, 0.0, 0.0, 0.0, 0.0, 0.0, 0.0, 0.0, 0.0, 0.0, 0.0, 0.0, 0.0, 0.0, 0.0, 0.0, 0.0, 0.0, 0.0, 0.0, 0.0, 0.0, 0.0, 0.0, 0.0, 0.0, 0.0, 0.0, 0.0, 0.0, 0.0, 0.0, 0.0, 0.0, 0.0, 0.0, 0.0, 0.0, 0.0, 0.0, 0.0, 0.0, 0.0, 0.0, 0.0, 0.0, 0.0, 0.0, 0.0, 0.0, 0.0, 0.0, 0.0, 0.0, 0.0, 0.0, 0.0, 0.0, 0.0])
me_plane.materials.append(mat_material_001)
me_plane.use_remesh_preserve_volume = False
me_plane.use_remesh_preserve_attributes = False
me_plane.use_mirror_vertex_groups = False
me_plane.update()

# ---- objects
ob_plane_001 = bpy.data.objects.new('Plane.001', me_plane_001)
ob_plane = bpy.data.objects.new('Plane', me_plane)
ob_lamp = bpy.data.objects.new('Lamp', light_lamp)
ob_camera = bpy.data.objects.new('Camera', cam_camera)

# ---- transforms, parenting, visibility, modifiers, constraints
ob_plane_001.location = (-0.09968, 0.2103, 0.0008144)
ob_plane_001.scale = (1.294, 1.0, 1.0)
ob_plane_001.hide_viewport = True
ob_plane_001.lineart.crease_threshold = 0.0
ob_plane.location = (0.0, 0.2566, 0.0)
ob_plane.rotation_euler = (0.0, 0.0, -1.571)
ob_plane.scale = (1.0, 1.294, 1.0)
ob_plane.lineart.crease_threshold = 0.0
ob_lamp.location = (4.076, 1.005, 5.904)
ob_lamp.rotation_euler = (0.6503, 0.05522, 1.866)
ob_lamp.lock_rotations_4d = False
ob_lamp.empty_display_type = 'ARROWS'
ob_lamp.color = (0.0, 0.0, 0.0, 0.0)
ob_lamp.lineart.crease_threshold = 0.0
ob_camera.location = (7.481, -6.508, 5.344)
ob_camera.rotation_euler = (1.109, 0.01082, 0.8149)
ob_camera.lock_rotations_4d = False
ob_camera.empty_display_type = 'ARROWS'
ob_camera.color = (0.0, 0.0, 0.0, 0.0)
ob_camera.display_type = 'WIRE'
ob_camera.lineart.crease_threshold = 0.0

# ---- collection membership
col_collection_1.objects.link(ob_plane_001)
col_collection_1.objects.link(ob_plane)
col_collection_1.objects.link(ob_lamp)
col_collection_1.objects.link(ob_camera)

# ---- scene / render settings (as saved in the file)
scene.camera = ob_camera
scene.frame_start = 1; scene.frame_end = 250; scene.frame_set(1)
scene.render.engine = 'BLENDER_EEVEE_NEXT'
scene.render.resolution_percentage = 50
scene.render.dither_intensity = 0.0
scene.cycles.use_denoising = False
scene.cycles.samples = 10
scene.cycles.sampling_pattern = 'TABULATED_SOBOL'
scene.cycles.light_sampling_threshold = 0.0
scene.cycles.use_adaptive_sampling = False
scene.cycles.use_light_tree = False
scene.cycles.blur_glossy = 0.0
scene.cycles.pixel_filter_type = 'GAUSSIAN'
scene.cycles.sample_clamp_indirect = 0.0
scene.view_settings.view_transform = 'Standard'
bpy.context.view_layer.update()
